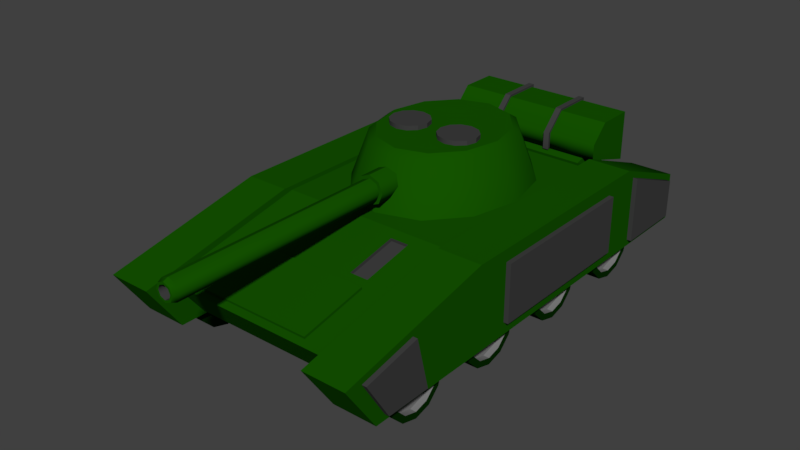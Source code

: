 # Source: Tank.blend  (saved by Blender 2.79.0; exported with 4.5.12 LTS)
import bpy
from mathutils import Matrix  # noqa: F401  (used for matrix-valued properties, if any)

bpy.ops.wm.read_factory_settings(use_empty=True)
scene = bpy.context.scene
scene.name = 'Scene'

# ---- collections
col_collection_1 = bpy.data.collections.new('Collection 1'); scene.collection.children.link(col_collection_1)

# ---- materials (node trees are filled in below, after node groups)
mat_tank_body_green = bpy.data.materials.new('Tank_Body_Green')
mat_tank_body_green.alpha_threshold = 0.0
mat_tank_body_green.roughness = 0.5
mat_tank_body_black = bpy.data.materials.new('Tank_Body_Black')
mat_tank_body_black.alpha_threshold = 0.0
mat_tank_body_black.roughness = 0.5
mat_tank_wheels_greenblack = bpy.data.materials.new('Tank_Wheels_GreenBlack')
mat_tank_wheels_greenblack.alpha_threshold = 0.0
mat_tank_wheels_greenblack.roughness = 0.5
mat_tank_wheels_grey = bpy.data.materials.new('Tank_Wheels_Grey')
mat_tank_wheels_grey.alpha_threshold = 0.0
mat_tank_wheels_grey.roughness = 0.5

# ---- material node trees
mat_tank_body_green.use_nodes = True; mat_tank_body_green.node_tree.nodes.clear()
_N = mat_tank_body_green.node_tree.nodes; _L = mat_tank_body_green.node_tree.links
n0 = _N.new('ShaderNodeOutputMaterial'); n0.name = 'Material Output'; n0.location = (300, 300)
n1 = _N.new('ShaderNodeBsdfDiffuse'); n1.name = 'Diffuse BSDF'; n1.location = (10, 300)
n1.inputs[0].default_value = (0.007256, 0.08689, 0.0, 1.0)
_L.new(n1.outputs[0], n0.inputs[0])
n0.is_active_output = True
mat_tank_body_black.use_nodes = True; mat_tank_body_black.node_tree.nodes.clear()
_N = mat_tank_body_black.node_tree.nodes; _L = mat_tank_body_black.node_tree.links
n0 = _N.new('ShaderNodeOutputMaterial'); n0.name = 'Material Output'; n0.location = (300, 300)
n1 = _N.new('ShaderNodeBsdfDiffuse'); n1.name = 'Diffuse BSDF'; n1.location = (10, 300)
n1.inputs[0].default_value = (0.04928, 0.04928, 0.04928, 1.0)
_L.new(n1.outputs[0], n0.inputs[0])
n0.is_active_output = True
mat_tank_wheels_greenblack.use_nodes = True; mat_tank_wheels_greenblack.node_tree.nodes.clear()
_N = mat_tank_wheels_greenblack.node_tree.nodes; _L = mat_tank_wheels_greenblack.node_tree.links
n0 = _N.new('ShaderNodeOutputMaterial'); n0.name = 'Material Output'; n0.location = (300, 300)
n1 = _N.new('ShaderNodeBsdfDiffuse'); n1.name = 'Diffuse BSDF'; n1.location = (10, 300)
n1.inputs[0].default_value = (0.001697, 0.02342, 2.162e-09, 1.0)
_L.new(n1.outputs[0], n0.inputs[0])
n0.is_active_output = True
mat_tank_wheels_grey.use_nodes = True; mat_tank_wheels_grey.node_tree.nodes.clear()
_N = mat_tank_wheels_grey.node_tree.nodes; _L = mat_tank_wheels_grey.node_tree.links
n0 = _N.new('ShaderNodeOutputMaterial'); n0.name = 'Material Output'; n0.location = (300, 300)
n1 = _N.new('ShaderNodeBsdfDiffuse'); n1.name = 'Diffuse BSDF'; n1.location = (10, 300)
n1.inputs[0].default_value = (0.2019, 0.2019, 0.2019, 1.0)
_L.new(n1.outputs[0], n0.inputs[0])
n0.is_active_output = True

# ---- world
world_world = bpy.data.worlds.new('World'); scene.world = world_world
world_world.color = (0.05088, 0.05088, 0.05088)
world_world.use_sun_shadow = False
world_world.sun_shadow_jitter_overblur = 0.0
world_world.cycles.sampling_method = 'MANUAL'

# ---- meshes
me_cylinder = bpy.data.meshes.new('Cylinder')
me_cylinder.from_pydata([(0.0, 1.385, 8.527), (0.0, 1.185, 12.26), (0.5, 1.251, 8.527), (0.4, 1.077, 12.26), (0.866, 0.8846, 8.527), (0.6928, 0.7846, 12.26), (1.0, 0.3846, 8.527), (0.8, 0.3846, 12.26), (0.866, -0.1154, 8.527), (0.6928, -0.01537, 12.26), (0.5, -0.4814, 8.527), (0.4, -0.3082, 12.26), (1.51e-07, -0.6154, 8.527), (1.208e-07, -0.4154, 12.26), (-0.5, -0.4814, 8.527), (-0.4, -0.3082, 12.26), (-0.866, -0.1154, 8.527), (-0.6928, -0.01537, 12.26), (-1.0, 0.3846, 8.527), (-0.8, 0.3846, 12.26), (-0.866, 0.8846, 8.527), (-0.6928, 0.7846, 12.26), (-0.5, 1.251, 8.527), (-0.4, 1.077, 12.26), (0.3607, 1.009, 12.63), (0.0, 1.106, 12.63), (0.6248, 0.7453, 12.63), (0.7214, 0.3846, 12.63), (0.6248, 0.02393, 12.63), (0.3607, -0.2401, 12.63), (1.089e-07, -0.3368, 12.63), (-0.3607, -0.2401, 12.63), (-0.6248, 0.02393, 12.63), (-0.7214, 0.3846, 12.63), (-0.6248, 0.7453, 12.63), (-0.3607, 1.009, 12.63), (-0.3339, 0.4291, 12.63), (-0.3339, 0.4291, 12.97), (-0.2137, 0.4019, 12.63), (-0.2137, 0.4019, 12.97), (-0.1257, 0.3275, 12.63), (-0.1257, 0.3275, 12.97), (-0.0935, 0.2259, 12.63), (-0.0935, 0.2259, 12.97), (-0.1257, 0.1242, 12.63), (-0.1257, 0.1242, 12.97), (-0.2137, 0.04982, 12.63), (-0.2137, 0.04982, 12.97), (-0.3339, 0.02259, 12.63), (-0.3339, 0.02259, 12.97), (-0.4542, 0.04982, 12.63), (-0.4542, 0.04982, 12.97), (-0.5422, 0.1242, 12.63), (-0.5422, 0.1242, 12.97), (-0.5744, 0.2259, 12.63), (-0.5744, 0.2259, 12.97), (-0.5422, 0.3275, 12.63), (-0.5422, 0.3275, 12.97), (-0.4542, 0.4019, 12.63), (-0.4542, 0.4019, 12.97), (0.3339, 0.4291, 12.63), (0.3339, 0.4291, 12.97), (0.4542, 0.4019, 12.63), (0.4542, 0.4019, 12.97), (0.5422, 0.3275, 12.63), (0.5422, 0.3275, 12.97), (0.5744, 0.2259, 12.63), (0.5744, 0.2259, 12.97), (0.5422, 0.1242, 12.63), (0.5422, 0.1242, 12.97), (0.4542, 0.04982, 12.63), (0.4542, 0.04982, 12.97), (0.3339, 0.02259, 12.63), (0.3339, 0.02259, 12.97), (0.2137, 0.04982, 12.63), (0.2137, 0.04982, 12.97), (0.1257, 0.1242, 12.63), (0.1257, 0.1242, 12.97), (0.0935, 0.2259, 12.63), (0.0935, 0.2259, 12.97), (0.1257, 0.3275, 12.63), (0.1257, 0.3275, 12.97), (0.2137, 0.4019, 12.63), (0.2137, 0.4019, 12.97), (-2.21e-24, -0.6819, 11.28), (5.932e-17, -2.94, 11.28), (0.09445, -0.6819, 11.03), (0.09445, -2.94, 11.03), (0.1336, -0.6819, 10.42), (0.1336, -2.94, 10.42), (0.09445, -0.6819, 9.803), (0.09445, -2.94, 9.803), (-1.168e-08, -0.6819, 9.549), (-1.168e-08, -2.94, 9.549), (-0.09445, -0.6819, 9.803), (-0.09445, -2.94, 9.803), (-0.1336, -0.6819, 10.42), (-0.1336, -2.94, 10.42), (-0.09445, -0.6819, 11.03), (-0.09445, -2.94, 11.03), (0.07658, -2.989, 10.91), (-1.883e-10, -2.989, 11.12), (0.1083, -2.989, 10.42), (0.07658, -2.989, 9.919), (-9.656e-09, -2.989, 9.713), (-0.07658, -2.989, 9.919), (-0.1083, -2.989, 10.42), (-0.07658, -2.989, 10.91), (0.05639, -2.989, 10.78), (-1.45e-09, -2.989, 10.93), (0.07975, -2.989, 10.42), (0.05639, -2.989, 10.05), (-8.423e-09, -2.989, 9.898), (-0.05639, -2.989, 10.05), (-0.07975, -2.989, 10.42), (-0.05639, -2.989, 10.78), (0.05639, -2.833, 10.78), (3.469e-07, -2.833, 10.93), (0.07975, -2.833, 10.42), (0.05639, -2.833, 10.05), (3.399e-07, -2.833, 9.898), (-0.05639, -2.833, 10.05), (-0.07975, -2.833, 10.42), (-0.05639, -2.833, 10.78), (2.298e-09, -0.6819, 11.55), (0.1235, -0.6819, 11.22), (0.1747, -0.6819, 10.42), (0.1235, -0.6819, 9.614), (-1.297e-08, -0.6819, 9.281), (-0.1235, -0.6819, 9.614), (-0.1747, -0.6819, 10.42), (-0.1235, -0.6819, 11.22), (2.298e-09, -0.3897, 11.55), (0.1235, -0.3897, 11.22), (0.1747, -0.3897, 10.42), (0.1235, -0.3897, 9.614), (-1.297e-08, -0.3897, 9.281), (-0.1235, -0.3897, 9.614), (-0.1747, -0.3897, 10.42), (-0.1235, -0.3897, 11.22), (-1.069, -1.917, 2.604), (-1.069, -2.259, 6.076), (-1.069, 1.936, 2.604), (-1.069, 2.259, 6.076), (1.069, -1.917, 2.604), (1.069, -2.259, 6.076), (1.069, 1.936, 2.604), (1.069, 2.259, 6.076), (-1.069, 1.43, 2.604), (-1.069, -0.7529, 2.604), (-1.069, -0.7529, 8.527), (-1.069, 1.43, 8.527), (1.069, -0.7529, 2.604), (1.069, 1.43, 2.604), (1.069, 1.43, 8.527), (1.069, -0.7529, 8.527), (-1.13, -0.8507, 2.349), (-1.13, -2.039, 2.349), (-1.069, -2.507, 6.168), (-1.069, 1.551, 8.864), (-1.069, 2.462, 6.168), (-1.13, 2.333, 2.349), (1.069, 2.462, 6.168), (1.13, 2.333, 2.349), (1.13, 1.551, 2.349), (1.069, -0.8507, 8.864), (1.069, -2.507, 6.168), (1.13, -2.039, 2.349), (-1.13, 1.551, 2.349), (-1.069, -0.8507, 8.864), (1.13, -0.8507, 2.349), (1.069, 1.551, 8.864), (-1.537, -0.8507, 2.349), (-1.537, -2.039, 2.349), (-1.598, -2.507, 6.168), (-1.598, 1.551, 8.864), (-1.598, 2.462, 6.168), (-1.537, 2.333, 2.349), (1.598, 2.462, 6.168), (1.537, 2.333, 2.349), (1.537, 1.551, 2.349), (1.598, -0.8507, 8.864), (1.598, -2.507, 6.168), (1.537, -2.039, 2.349), (-1.537, 1.551, 2.349), (-1.598, -0.8507, 8.864), (1.537, -0.8507, 2.349), (1.598, 1.551, 8.864), (-1.069, -0.8507, 2.349), (-1.069, -2.168, 2.349), (1.069, 1.551, 2.349), (1.069, 2.462, 2.349), (-1.069, 2.462, 2.349), (-1.069, 1.551, 2.349), (1.069, -2.168, 2.349), (1.069, -0.8507, 2.349), (1.598, -2.168, 2.349), (-1.598, -0.8507, 2.349), (-1.598, -2.168, 2.349), (1.598, 1.551, 2.349), (1.598, 2.462, 2.349), (-1.598, 2.462, 2.349), (-1.598, 1.551, 2.349), (1.598, -0.8507, 2.349), (-1.537, -0.8507, 4.568), (-1.13, -0.8507, 4.568), (-1.13, 1.551, 4.568), (-1.537, 1.551, 4.568), (1.13, -0.8507, 4.568), (1.537, -0.8507, 4.568), (1.537, 1.551, 4.568), (1.13, 1.551, 4.568), (-1.13, -2.039, 4.568), (1.13, 2.333, 4.568), (-1.13, 2.333, 4.568), (1.13, -2.039, 4.568), (1.537, -2.039, 4.568), (-1.537, -2.039, 4.568), (1.537, 2.333, 4.568), (-1.537, 2.333, 4.568), (-0.8549, 1.646, 7.89), (-0.8549, 2.043, 6.714), (0.8549, 2.043, 6.714), (0.8549, 1.646, 7.89), (-0.8549, 1.753, 8.105), (-0.8549, 2.151, 6.929), (0.8549, 2.151, 6.929), (0.8549, 1.753, 8.105), (-1.007, 1.718, 8.21), (-1.007, 2.299, 6.824), (1.007, 2.299, 6.824), (1.007, 1.718, 8.21), (-1.007, 2.299, 10.87), (1.007, 2.299, 10.87), (-1.598, 1.191, 3.326), (-1.598, -0.4905, 3.326), (-1.598, -0.4905, 7.887), (-1.598, 1.191, 7.887), (1.598, -0.4905, 3.326), (1.598, 1.191, 3.326), (1.598, 1.191, 7.887), (1.598, -0.4905, 7.887), (-1.654, 1.191, 3.326), (-1.654, -0.4905, 3.326), (-1.654, -0.4905, 7.887), (-1.654, 1.191, 7.887), (1.654, -0.4905, 3.326), (1.654, 1.191, 3.326), (1.654, 1.191, 7.887), (1.654, -0.4905, 7.887), (-1.007, 1.718, 9.439), (-1.007, 1.904, 10.87), (1.007, 1.904, 10.87), (1.007, 1.718, 9.439), (0.3562, 1.936, 2.604), (-0.3562, 1.936, 2.604), (-0.3562, 2.259, 6.076), (0.3562, 2.259, 6.076), (-0.3562, -1.917, 2.604), (0.3562, -1.917, 2.604), (0.3562, -2.259, 6.076), (-0.3562, -2.259, 6.076), (-0.3562, 1.43, 8.527), (0.3562, 1.43, 8.527), (-0.3562, -0.7529, 8.527), (0.3562, -0.7529, 8.527), (0.3562, 1.43, 2.604), (-0.3562, 1.43, 2.604), (0.3562, -0.7529, 2.604), (-0.3562, -0.7529, 2.604), (-0.285, 2.043, 6.714), (0.285, 2.043, 6.714), (-0.285, 1.646, 7.89), (0.285, 1.646, 7.89), (-0.285, 2.151, 6.929), (0.285, 2.151, 6.929), (-0.285, 1.753, 8.105), (0.285, 1.753, 8.105), (-0.3358, 2.299, 6.824), (0.3358, 2.299, 6.824), (-0.3358, 1.718, 8.21), (0.3358, 1.718, 8.21), (-0.3358, 2.299, 10.87), (0.3358, 2.299, 10.87), (-0.3358, 1.718, 9.439), (0.3358, 1.718, 9.439), (0.3358, 1.904, 10.87), (-0.3358, 1.904, 10.87), (-0.4274, 1.936, 2.604), (-0.4274, -2.259, 6.076), (-0.4274, 1.43, 2.604), (-0.4274, -0.7529, 2.604), (-0.403, 1.904, 10.87), (-0.4274, 2.259, 6.076), (-0.4274, -1.917, 2.604), (-0.4274, 1.43, 8.527), (-0.4274, -0.7529, 8.527), (-0.342, 2.043, 6.714), (-0.342, 1.646, 7.89), (-0.342, 2.151, 6.929), (-0.342, 1.753, 8.105), (-0.403, 2.299, 6.824), (-0.403, 1.718, 8.21), (-0.403, 2.299, 10.87), (-0.403, 1.718, 9.439), (0.4274, 2.259, 6.076), (0.4274, -1.917, 2.604), (0.4274, 1.43, 8.527), (0.4274, -0.7529, 8.527), (0.342, 2.043, 6.714), (0.342, 1.646, 7.89), (0.342, 2.151, 6.929), (0.342, 1.753, 8.105), (0.403, 2.299, 6.824), (0.403, 1.718, 8.21), (0.403, 2.299, 10.87), (0.403, 1.718, 9.439), (0.4274, 1.936, 2.604), (0.4274, -2.259, 6.076), (0.4274, 1.43, 2.604), (0.4274, -0.7529, 2.604), (0.403, 1.904, 10.87), (-0.3397, 2.164, 6.698), (-0.2766, 2.164, 6.698), (-0.4071, 2.328, 6.582), (-0.3328, 2.328, 6.582), (-0.4071, 1.685, 8.114), (-0.3328, 1.685, 8.114), (-0.4071, 2.328, 11.05), (-0.3328, 2.328, 11.05), (-0.4071, 1.685, 9.473), (-0.3328, 1.685, 9.473), (0.4071, 1.891, 11.05), (0.3328, 1.891, 11.05), (-0.3328, 1.891, 11.05), (0.3328, 1.685, 9.473), (0.3328, 2.328, 11.05), (0.3328, 1.685, 8.114), (0.2766, 2.164, 6.698), (0.3328, 2.328, 6.582), (-0.4071, 1.891, 11.05), (0.3397, 2.164, 6.698), (0.4071, 2.328, 6.582), (0.4071, 1.685, 8.114), (0.4071, 2.328, 11.05), (0.4071, 1.685, 9.473), (-1.069, -1.335, 2.604), (1.069, -1.506, 7.302), (-1.069, -1.506, 7.302), (1.069, -1.335, 2.604), (-1.069, -1.509, 2.349), (1.069, -1.679, 7.516), (-1.069, -1.679, 7.516), (1.069, -1.509, 2.349), (-1.598, -1.509, 2.349), (1.598, -1.679, 7.516), (-1.598, -1.679, 7.516), (1.598, -1.509, 2.349), (-1.13, -1.445, 2.349), (1.13, -1.445, 2.349), (-1.537, -1.445, 2.349), (1.537, -1.445, 2.349), (-1.13, -1.445, 4.568), (1.13, -1.445, 4.568), (-1.537, -1.445, 4.568), (1.537, -1.445, 4.568), (0.3562, -1.506, 7.302), (-0.3562, -1.506, 7.302), (-0.3562, -1.335, 2.604), (0.3562, -1.335, 2.604), (-0.4274, -1.335, 2.604), (-0.4274, -1.506, 7.302), (0.4274, -1.506, 7.302), (0.4274, -1.335, 2.604), (-1.069, -1.859, 2.604), (1.069, -2.183, 6.199), (-1.069, -2.102, 2.349), (1.069, -2.424, 6.303), (-1.598, -2.102, 2.349), (1.598, -2.424, 6.303), (-1.13, -1.98, 2.349), (-1.537, -1.98, 2.349), (-1.13, -1.98, 4.568), (-1.537, -1.98, 4.568), (0.3562, -2.183, 6.199), (-0.3562, -2.183, 6.199), (-0.3562, -1.859, 2.604), (0.3562, -1.859, 2.604), (-0.4274, -1.859, 2.604), (-0.4274, -2.183, 6.199), (0.4274, -2.183, 6.199), (0.4274, -1.859, 2.604), (-1.069, -2.183, 6.199), (1.069, -1.859, 2.604), (-1.069, -2.424, 6.303), (1.069, -2.102, 2.349), (-1.598, -2.424, 6.303), (1.598, -2.102, 2.349), (1.13, -1.98, 2.349), (1.537, -1.98, 2.349), (1.13, -1.98, 4.568), (1.537, -1.98, 4.568), (-0.748, 1.936, 2.604), (-0.748, -2.259, 6.076), (-0.748, 1.43, 2.604), (-0.748, -0.7529, 2.604), (-0.7052, 1.904, 10.87), (-0.748, 2.259, 6.076), (-0.748, -1.917, 2.604), (-0.748, 1.43, 8.527), (-0.748, -0.7529, 8.527), (-0.5984, 2.043, 6.714), (-0.5984, 1.646, 7.89), (-0.5984, 2.151, 6.929), (-0.5984, 1.753, 8.105), (-0.7052, 2.299, 6.824), (-0.7052, 1.718, 8.21), (-0.7052, 2.299, 10.87), (-0.7052, 1.718, 9.439), (-0.748, -1.335, 2.604), (-0.748, -1.506, 7.302), (-0.748, -1.859, 2.604), (-0.748, -2.183, 6.199), (0.748, 2.259, 6.076), (0.748, -1.917, 2.604), (0.748, 1.43, 8.527), (0.748, -0.7529, 8.527), (0.5984, 2.043, 6.714), (0.5984, 1.646, 7.89), (0.5984, 2.151, 6.929), (0.5984, 1.753, 8.105), (0.7052, 2.299, 6.824), (0.7052, 1.718, 8.21), (0.7052, 2.299, 10.87), (0.7052, 1.718, 9.439), (0.748, 1.936, 2.604), (0.748, -2.259, 6.076), (0.748, 1.43, 2.604), (0.748, -0.7529, 2.604), (0.7052, 1.904, 10.87), (0.748, -1.506, 7.302), (0.748, -1.335, 2.604), (0.748, -2.183, 6.199), (0.748, -1.859, 2.604), (-0.4274, -1.511, 7.486), (-0.3562, -1.511, 7.486), (0.3562, -1.511, 7.486), (0.4274, -1.511, 7.486), (-0.748, -1.511, 7.486), (0.3562, -2.188, 6.383), (-0.3562, -2.188, 6.383), (-0.4274, -2.188, 6.383), (0.4274, -2.188, 6.383), (-0.748, -2.188, 6.383), (0.748, -1.511, 7.486), (0.748, -2.188, 6.383), (-0.6999, -0.8658, 8.343), (-0.4755, -0.8658, 8.343), (-0.4755, -1.393, 7.486), (0.4755, -0.8658, 8.343), (0.4755, -1.393, 7.486), (-0.6999, -1.393, 7.486), (0.6999, -0.8658, 8.343), (0.6999, -1.393, 7.486), (-0.6999, -0.859, 8.096), (-0.4755, -0.859, 8.096), (-0.4755, -1.386, 7.238), (0.4755, -0.859, 8.096), (0.4755, -1.386, 7.238), (-0.6999, -1.386, 7.238), (0.6999, -0.859, 8.096), (0.6999, -1.386, 7.238), (1.173, -1.242, 2.604), (1.499, -1.242, 2.604), (1.173, -1.288, 1.302), (1.499, -1.288, 1.302), (1.173, -1.412, 0.3489), (1.499, -1.412, 0.3489), (1.173, -1.581, 0.0), (1.499, -1.581, 0.0), (1.173, -1.75, 0.3489), (1.499, -1.75, 0.3489), (1.173, -1.874, 1.302), (1.499, -1.874, 1.302), (1.173, -1.92, 2.604), (1.499, -1.92, 2.604), (1.173, -1.874, 3.906), (1.499, -1.874, 3.906), (1.173, -1.75, 4.859), (1.499, -1.75, 4.859), (1.173, -1.581, 5.208), (1.499, -1.581, 5.208), (1.173, -1.412, 4.859), (1.499, -1.412, 4.859), (1.173, -1.288, 3.906), (1.499, -1.288, 3.906), (1.499, -1.346, 1.562), (1.499, -1.31, 2.604), (1.499, -1.445, 0.7999), (1.499, -1.581, 0.5208), (1.499, -1.717, 0.7999), (1.499, -1.816, 1.562), (1.499, -1.852, 2.604), (1.499, -1.816, 3.646), (1.499, -1.717, 4.408), (1.499, -1.581, 4.688), (1.499, -1.445, 4.408), (1.499, -1.346, 3.646), (1.428, -1.346, 1.562), (1.428, -1.31, 2.604), (1.428, -1.445, 0.7999), (1.428, -1.581, 0.5208), (1.428, -1.717, 0.7999), (1.428, -1.816, 1.562), (1.428, -1.852, 2.604), (1.428, -1.816, 3.646), (1.428, -1.717, 4.408), (1.428, -1.581, 4.688), (1.428, -1.445, 4.408), (1.428, -1.346, 3.646), (1.173, -0.2259, 2.604), (1.499, -0.2259, 2.604), (1.173, -0.2712, 1.302), (1.499, -0.2712, 1.302), (1.173, -0.3953, 0.3489), (1.499, -0.3953, 0.3489), (1.173, -0.5646, 0.0), (1.499, -0.5646, 0.0), (1.173, -0.734, 0.3489), (1.499, -0.734, 0.3489), (1.173, -0.858, 1.302), (1.499, -0.858, 1.302), (1.173, -0.9034, 2.604), (1.499, -0.9034, 2.604), (1.173, -0.858, 3.906), (1.499, -0.858, 3.906), (1.173, -0.734, 4.859), (1.499, -0.734, 4.859), (1.173, -0.5646, 5.208), (1.499, -0.5646, 5.208), (1.173, -0.3953, 4.859), (1.499, -0.3953, 4.859), (1.173, -0.2712, 3.906), (1.499, -0.2712, 3.906), (1.499, -0.3299, 1.562), (1.499, -0.2936, 2.604), (1.499, -0.4291, 0.7999), (1.499, -0.5646, 0.5208), (1.499, -0.7002, 0.7999), (1.499, -0.7994, 1.562), (1.499, -0.8357, 2.604), (1.499, -0.7994, 3.646), (1.499, -0.7002, 4.408), (1.499, -0.5646, 4.688), (1.499, -0.4291, 4.408), (1.499, -0.3299, 3.646), (1.428, -0.3299, 1.562), (1.428, -0.2936, 2.604), (1.428, -0.4291, 0.7999), (1.428, -0.5646, 0.5208), (1.428, -0.7002, 0.7999), (1.428, -0.7994, 1.562), (1.428, -0.8357, 2.604), (1.428, -0.7994, 3.646), (1.428, -0.7002, 4.408), (1.428, -0.5646, 4.688), (1.428, -0.4291, 4.408), (1.428, -0.3299, 3.646), (1.173, 0.7905, 2.604), (1.499, 0.7905, 2.604), (1.173, 0.7451, 1.302), (1.499, 0.7451, 1.302), (1.173, 0.6211, 0.3489), (1.499, 0.6211, 0.3489), (1.173, 0.4517, 0.0), (1.499, 0.4517, 0.0), (1.173, 0.2823, 0.3489), (1.499, 0.2823, 0.3489), (1.173, 0.1583, 1.302), (1.499, 0.1583, 1.302), (1.173, 0.1129, 2.604), (1.499, 0.1129, 2.604), (1.173, 0.1583, 3.906), (1.499, 0.1583, 3.906), (1.173, 0.2823, 4.859), (1.499, 0.2823, 4.859), (1.173, 0.4517, 5.208), (1.499, 0.4517, 5.208), (1.173, 0.6211, 4.859), (1.499, 0.6211, 4.859), (1.173, 0.7451, 3.906), (1.499, 0.7451, 3.906), (1.499, 0.6864, 1.562), (1.499, 0.7227, 2.604), (1.499, 0.5872, 0.7999), (1.499, 0.4517, 0.5208), (1.499, 0.3162, 0.7999), (1.499, 0.217, 1.562), (1.499, 0.1807, 2.604), (1.499, 0.217, 3.646), (1.499, 0.3162, 4.408), (1.499, 0.4517, 4.688), (1.499, 0.5872, 4.408), (1.499, 0.6864, 3.646), (1.428, 0.6864, 1.562), (1.428, 0.7227, 2.604), (1.428, 0.5872, 0.7999), (1.428, 0.4517, 0.5208), (1.428, 0.3162, 0.7999), (1.428, 0.217, 1.562), (1.428, 0.1807, 2.604), (1.428, 0.217, 3.646), (1.428, 0.3162, 4.408), (1.428, 0.4517, 4.688), (1.428, 0.5872, 4.408), (1.428, 0.6864, 3.646), (1.173, 1.807, 2.604), (1.499, 1.807, 2.604), (1.173, 1.761, 1.302), (1.499, 1.761, 1.302), (1.173, 1.637, 0.3489), (1.499, 1.637, 0.3489), (1.173, 1.468, 0.0), (1.499, 1.468, 0.0), (1.173, 1.299, 0.3489), (1.499, 1.299, 0.3489), (1.173, 1.175, 1.302), (1.499, 1.175, 1.302), (1.173, 1.129, 2.604), (1.499, 1.129, 2.604), (1.173, 1.175, 3.906), (1.499, 1.175, 3.906), (1.173, 1.299, 4.859), (1.499, 1.299, 4.859), (1.173, 1.468, 5.208), (1.499, 1.468, 5.208), (1.173, 1.637, 4.859), (1.499, 1.637, 4.859), (1.173, 1.761, 3.906), (1.499, 1.761, 3.906), (1.499, 1.703, 1.562), (1.499, 1.739, 2.604), (1.499, 1.604, 0.7999), (1.499, 1.468, 0.5208), (1.499, 1.333, 0.7999), (1.499, 1.233, 1.562), (1.499, 1.197, 2.604), (1.499, 1.233, 3.646), (1.499, 1.333, 4.408), (1.499, 1.468, 4.688), (1.499, 1.604, 4.408), (1.499, 1.703, 3.646), (1.428, 1.703, 1.562), (1.428, 1.739, 2.604), (1.428, 1.604, 0.7999), (1.428, 1.468, 0.5208), (1.428, 1.333, 0.7999), (1.428, 1.233, 1.562), (1.428, 1.197, 2.604), (1.428, 1.233, 3.646), (1.428, 1.333, 4.408), (1.428, 1.468, 4.688), (1.428, 1.604, 4.408), (1.428, 1.703, 3.646), (-1.173, -1.242, 2.604), (-1.499, -1.242, 2.604), (-1.173, -1.288, 1.302), (-1.499, -1.288, 1.302), (-1.173, -1.412, 0.3489), (-1.499, -1.412, 0.3489), (-1.173, -1.581, -9.537e-07), (-1.499, -1.581, -9.537e-07), (-1.173, -1.75, 0.3489), (-1.499, -1.75, 0.3489), (-1.173, -1.874, 1.302), (-1.499, -1.874, 1.302), (-1.173, -1.92, 2.604), (-1.499, -1.92, 2.604), (-1.173, -1.874, 3.906), (-1.499, -1.874, 3.906), (-1.173, -1.75, 4.859), (-1.499, -1.75, 4.859), (-1.173, -1.581, 5.208), (-1.499, -1.581, 5.208), (-1.173, -1.412, 4.859), (-1.499, -1.412, 4.859), (-1.173, -1.288, 3.906), (-1.499, -1.288, 3.906), (-1.499, -1.346, 1.562), (-1.499, -1.31, 2.604), (-1.499, -1.445, 0.7999), (-1.499, -1.581, 0.5208), (-1.499, -1.717, 0.7999), (-1.499, -1.816, 1.562), (-1.499, -1.852, 2.604), (-1.499, -1.816, 3.646), (-1.499, -1.717, 4.408), (-1.499, -1.581, 4.687), (-1.499, -1.445, 4.408), (-1.499, -1.346, 3.646), (-1.428, -1.346, 1.562), (-1.428, -1.31, 2.604), (-1.428, -1.445, 0.7999), (-1.428, -1.581, 0.5208), (-1.428, -1.717, 0.7999), (-1.428, -1.816, 1.562), (-1.428, -1.852, 2.604), (-1.428, -1.816, 3.646), (-1.428, -1.717, 4.408), (-1.428, -1.581, 4.687), (-1.428, -1.445, 4.408), (-1.428, -1.346, 3.646), (-1.173, -0.2259, 2.604), (-1.499, -0.2259, 2.604), (-1.173, -0.2712, 1.302), (-1.499, -0.2712, 1.302), (-1.173, -0.3953, 0.3489), (-1.499, -0.3953, 0.3489), (-1.173, -0.5646, -9.537e-07), (-1.499, -0.5646, -9.537e-07), (-1.173, -0.734, 0.3489), (-1.499, -0.734, 0.3489), (-1.173, -0.858, 1.302), (-1.499, -0.858, 1.302), (-1.173, -0.9034, 2.604), (-1.499, -0.9034, 2.604), (-1.173, -0.858, 3.906), (-1.499, -0.858, 3.906), (-1.173, -0.734, 4.859), (-1.499, -0.734, 4.859), (-1.173, -0.5646, 5.208), (-1.499, -0.5646, 5.208), (-1.173, -0.3953, 4.859), (-1.499, -0.3953, 4.859), (-1.173, -0.2712, 3.906), (-1.499, -0.2712, 3.906), (-1.499, -0.3299, 1.562), (-1.499, -0.2936, 2.604), (-1.499, -0.4291, 0.7999), (-1.499, -0.5646, 0.5208), (-1.499, -0.7002, 0.7999), (-1.499, -0.7994, 1.562), (-1.499, -0.8357, 2.604), (-1.499, -0.7994, 3.646), (-1.499, -0.7002, 4.408), (-1.499, -0.5646, 4.687), (-1.499, -0.4291, 4.408), (-1.499, -0.3299, 3.646), (-1.428, -0.3299, 1.562), (-1.428, -0.2936, 2.604), (-1.428, -0.4291, 0.7999), (-1.428, -0.5646, 0.5208), (-1.428, -0.7002, 0.7999), (-1.428, -0.7994, 1.562), (-1.428, -0.8357, 2.604), (-1.428, -0.7994, 3.646), (-1.428, -0.7002, 4.408), (-1.428, -0.5646, 4.687), (-1.428, -0.4291, 4.408), (-1.428, -0.3299, 3.646), (-1.173, 0.7905, 2.604), (-1.499, 0.7905, 2.604), (-1.173, 0.7451, 1.302), (-1.499, 0.7451, 1.302), (-1.173, 0.6211, 0.3489), (-1.499, 0.6211, 0.3489), (-1.173, 0.4517, -9.537e-07), (-1.499, 0.4517, -9.537e-07), (-1.173, 0.2823, 0.3489), (-1.499, 0.2823, 0.3489), (-1.173, 0.1583, 1.302), (-1.499, 0.1583, 1.302), (-1.173, 0.1129, 2.604), (-1.499, 0.1129, 2.604), (-1.173, 0.1583, 3.906), (-1.499, 0.1583, 3.906), (-1.173, 0.2823, 4.859), (-1.499, 0.2823, 4.859), (-1.173, 0.4517, 5.208), (-1.499, 0.4517, 5.208), (-1.173, 0.6211, 4.859), (-1.499, 0.6211, 4.859), (-1.173, 0.7451, 3.906), (-1.499, 0.7451, 3.906), (-1.499, 0.6864, 1.562), (-1.499, 0.7227, 2.604), (-1.499, 0.5872, 0.7999), (-1.499, 0.4517, 0.5208), (-1.499, 0.3162, 0.7999), (-1.499, 0.217, 1.562), (-1.499, 0.1807, 2.604), (-1.499, 0.217, 3.646), (-1.499, 0.3162, 4.408), (-1.499, 0.4517, 4.687), (-1.499, 0.5872, 4.408), (-1.499, 0.6864, 3.646), (-1.428, 0.6864, 1.562), (-1.428, 0.7227, 2.604), (-1.428, 0.5872, 0.7999), (-1.428, 0.4517, 0.5208), (-1.428, 0.3162, 0.7999), (-1.428, 0.217, 1.562), (-1.428, 0.1807, 2.604), (-1.428, 0.217, 3.646), (-1.428, 0.3162, 4.408), (-1.428, 0.4517, 4.687), (-1.428, 0.5872, 4.408), (-1.428, 0.6864, 3.646), (-1.173, 1.807, 2.604), (-1.499, 1.807, 2.604), (-1.173, 1.761, 1.302), (-1.499, 1.761, 1.302), (-1.173, 1.637, 0.3489), (-1.499, 1.637, 0.3489), (-1.173, 1.468, -9.537e-07), (-1.499, 1.468, -9.537e-07), (-1.173, 1.299, 0.3489), (-1.499, 1.299, 0.3489), (-1.173, 1.175, 1.302), (-1.499, 1.175, 1.302), (-1.173, 1.129, 2.604), (-1.499, 1.129, 2.604), (-1.173, 1.175, 3.906), (-1.499, 1.175, 3.906), (-1.173, 1.299, 4.859), (-1.499, 1.299, 4.859), (-1.173, 1.468, 5.208), (-1.499, 1.468, 5.208), (-1.173, 1.637, 4.859), (-1.499, 1.637, 4.859), (-1.173, 1.761, 3.906), (-1.499, 1.761, 3.906), (-1.499, 1.703, 1.562), (-1.499, 1.739, 2.604), (-1.499, 1.604, 0.7999), (-1.499, 1.468, 0.5208), (-1.499, 1.333, 0.7999), (-1.499, 1.233, 1.562), (-1.499, 1.197, 2.604), (-1.499, 1.233, 3.646), (-1.499, 1.333, 4.408), (-1.499, 1.468, 4.687), (-1.499, 1.604, 4.408), (-1.499, 1.703, 3.646), (-1.428, 1.703, 1.562), (-1.428, 1.739, 2.604), (-1.428, 1.604, 0.7999), (-1.428, 1.468, 0.5208), (-1.428, 1.333, 0.7999), (-1.428, 1.233, 1.562), (-1.428, 1.197, 2.604), (-1.428, 1.233, 3.646), (-1.428, 1.333, 4.408), (-1.428, 1.468, 4.687), (-1.428, 1.604, 4.408), (-1.428, 1.703, 3.646), (-1.598, 1.642, 8.078), (-1.598, 2.371, 5.921), (-1.598, 2.371, 2.866), (1.598, 2.371, 5.921), (1.598, 2.371, 2.866), (1.598, 1.642, 2.866), (-1.598, 1.642, 2.866), (1.598, 1.642, 8.078), (-1.598, -2.325, 5.968), (-1.598, -1.729, 6.939), (1.598, -2.068, 2.805), (1.598, -1.593, 2.805), (-1.598, -1.593, 2.805), (1.598, -1.729, 6.939), (-1.598, -2.068, 2.805), (1.598, -2.325, 5.968), (-1.653, 1.642, 8.078), (-1.653, 2.371, 5.921), (-1.653, 2.371, 2.866), (1.653, 2.371, 5.921), (1.653, 2.371, 2.866), (1.653, 1.642, 2.866), (-1.653, 1.642, 2.866), (1.653, 1.642, 8.078), (-1.653, -2.325, 5.968), (-1.653, -1.729, 6.939), (1.653, -2.068, 2.805), (1.653, -1.593, 2.805), (-1.653, -1.593, 2.805), (1.653, -1.729, 6.939), (-1.653, -2.068, 2.805), (1.653, -2.325, 5.968)], [], [(0, 1, 3, 2), (2, 3, 5, 4), (4, 5, 7, 6), (6, 7, 9, 8), (8, 9, 11, 10), (10, 11, 13, 12), (12, 13, 15, 14), (14, 15, 17, 16), (16, 17, 19, 18), (18, 19, 21, 20), (1, 23, 35, 25), (20, 21, 23, 22), (22, 23, 1, 0), (0, 2, 4, 6, 8, 10, 12, 14, 16, 18, 20, 22), (24, 25, 35, 34, 33, 32, 31, 30, 29, 28, 27, 26), (3, 1, 25, 24), (7, 5, 26, 27), (23, 21, 34, 35), (5, 3, 24, 26), (21, 19, 33, 34), (19, 17, 32, 33), (17, 15, 31, 32), (15, 13, 30, 31), (13, 11, 29, 30), (11, 9, 28, 29), (9, 7, 27, 28), (36, 37, 39, 38), (38, 39, 41, 40), (40, 41, 43, 42), (42, 43, 45, 44), (44, 45, 47, 46), (46, 47, 49, 48), (48, 49, 51, 50), (50, 51, 53, 52), (52, 53, 55, 54), (54, 55, 57, 56), (39, 37, 59, 57, 55, 53, 51, 49, 47, 45, 43, 41), (56, 57, 59, 58), (58, 59, 37, 36), (36, 38, 40, 42, 44, 46, 48, 50, 52, 54, 56, 58), (60, 61, 63, 62), (62, 63, 65, 64), (64, 65, 67, 66), (66, 67, 69, 68), (68, 69, 71, 70), (70, 71, 73, 72), (72, 73, 75, 74), (74, 75, 77, 76), (76, 77, 79, 78), (78, 79, 81, 80), (63, 61, 83, 81, 79, 77, 75, 73, 71, 69, 67, 65), (80, 81, 83, 82), (82, 83, 61, 60), (60, 62, 64, 66, 68, 70, 72, 74, 76, 78, 80, 82), (84, 85, 87, 86), (86, 87, 89, 88), (88, 89, 91, 90), (90, 91, 93, 92), (92, 93, 95, 94), (94, 95, 97, 96), (97, 95, 105, 106), (96, 97, 99, 98), (98, 99, 85, 84), (86, 88, 126, 125), (105, 104, 112, 113), (93, 91, 103, 104), (99, 97, 106, 107), (89, 87, 100, 102), (95, 93, 104, 105), (85, 99, 107, 101), (87, 85, 101, 100), (91, 89, 102, 103), (115, 114, 122, 123), (103, 102, 110, 111), (100, 101, 109, 108), (101, 107, 115, 109), (106, 105, 113, 114), (104, 103, 111, 112), (102, 100, 108, 110), (107, 106, 114, 115), (116, 117, 123, 122, 121, 120, 119, 118), (113, 112, 120, 121), (111, 110, 118, 119), (108, 109, 117, 116), (109, 115, 123, 117), (114, 113, 121, 122), (112, 111, 119, 120), (110, 108, 116, 118), (124, 125, 133, 132), (92, 94, 129, 128), (98, 84, 124, 131), (84, 86, 125, 124), (88, 90, 127, 126), (94, 96, 130, 129), (90, 92, 128, 127), (96, 98, 131, 130), (132, 133, 134, 135, 136, 137, 138, 139), (131, 124, 132, 139), (129, 130, 138, 137), (127, 128, 136, 135), (125, 126, 134, 133), (130, 131, 139, 138), (128, 129, 137, 136), (126, 127, 135, 134), (150, 151, 159, 169), (435, 423, 147, 146), (374, 140, 189, 376), (408, 403, 141, 140), (443, 393, 144, 424), (422, 392, 141, 403), (143, 151, 220, 221), (409, 151, 150, 410), (435, 146, 153, 437), (437, 153, 152, 438), (153, 146, 191, 190), (348, 150, 169, 352), (146, 147, 162, 191), (148, 149, 188, 193), (189, 158, 174, 198), (180, 186, 209, 210), (171, 165, 181, 187), (359, 170, 208, 363), (166, 194, 196, 182), (162, 171, 187, 178), (375, 145, 166, 377), (140, 141, 158, 189), (349, 152, 195, 353), (145, 144, 194, 166), (151, 143, 160, 159), (152, 153, 190, 195), (143, 142, 192, 160), (147, 154, 171, 162), (154, 155, 165, 171), (142, 148, 193, 192), (187, 199, 861, 863), (397, 379, 182, 196), (355, 379, 871, 869), (181, 203, 238, 241), (354, 356, 185, 197), (175, 202, 234, 237), (399, 183, 216, 401), (159, 160, 176, 175), (352, 169, 185, 356), (160, 192, 201, 176), (169, 159, 175, 185), (191, 162, 178, 200), (168, 156, 205, 206), (172, 184, 207, 204), (161, 168, 206, 214), (377, 166, 182, 379), (358, 156, 188, 350), (163, 164, 190, 191), (168, 161, 192, 193), (156, 168, 193, 188), (398, 167, 194, 395), (164, 170, 195, 190), (167, 183, 196, 194), (381, 173, 198, 378), (180, 179, 200, 199), (177, 184, 202, 201), (184, 172, 197, 202), (361, 186, 203, 357), (186, 180, 199, 203), (173, 157, 189, 198), (161, 177, 201, 192), (179, 163, 191, 200), (214, 206, 207, 219), (382, 212, 217, 383), (206, 205, 204, 207), (363, 208, 209, 365), (211, 213, 218, 210), (208, 211, 210, 209), (170, 164, 211, 208), (157, 173, 217, 212), (183, 167, 215, 216), (177, 161, 214, 219), (360, 172, 204, 364), (380, 157, 212, 382), (163, 179, 218, 213), (179, 180, 210, 218), (164, 163, 213, 211), (184, 177, 219, 207), (223, 222, 226, 227), (425, 154, 223, 428), (154, 147, 222, 223), (407, 143, 221, 411), (430, 227, 231, 432), (221, 220, 224, 225), (428, 223, 227, 430), (411, 221, 225, 413), (415, 229, 232, 417), (413, 225, 229, 415), (227, 226, 230, 231), (225, 224, 228, 229), (432, 231, 253, 434), (417, 232, 251, 406), (231, 230, 233, 252, 253), (240, 241, 249, 248), (241, 238, 246, 249), (187, 181, 241, 240), (203, 199, 239, 238), (185, 175, 237, 236), (202, 197, 235, 234), (197, 185, 236, 235), (199, 187, 240, 239), (247, 248, 249, 246), (243, 244, 245, 242), (236, 237, 245, 244), (235, 236, 244, 243), (239, 240, 248, 247), (238, 239, 247, 246), (234, 235, 243, 242), (237, 234, 242, 245), (434, 253, 252, 439), (229, 228, 250, 251, 232), (282, 278, 325, 329), (284, 285, 286, 287), (315, 313, 342, 344), (283, 282, 287, 286), (286, 285, 335, 333), (280, 281, 285, 284), (274, 299, 322, 323), (275, 274, 278, 279), (303, 292, 340, 328), (279, 278, 282, 283), (309, 271, 275, 311), (271, 270, 274, 275), (298, 272, 276, 300), (272, 273, 277, 276), (300, 276, 280, 302), (276, 277, 281, 280), (305, 257, 271, 309), (257, 256, 270, 271), (295, 262, 272, 298), (262, 263, 273, 272), (290, 267, 269, 291), (267, 266, 268, 269), (288, 255, 267, 290), (255, 254, 266, 267), (307, 263, 265, 308), (263, 262, 264, 265), (390, 384, 260, 318), (384, 385, 261, 260), (388, 386, 258, 294), (386, 387, 259, 258), (306, 318, 260, 259), (259, 260, 261, 258), (288, 293, 256, 255), (255, 256, 257, 254), (402, 407, 293, 288), (421, 388, 294, 408), (402, 288, 290, 404), (404, 290, 291, 405), (409, 295, 298, 412), (414, 300, 302, 416), (412, 298, 300, 414), (416, 302, 304, 418), (418, 304, 292, 406), (279, 283, 336, 339), (284, 287, 334, 331), (311, 275, 338, 341), (270, 297, 299, 274), (256, 293, 297, 270), (262, 295, 296, 264), (385, 389, 289, 261), (258, 261, 289, 294), (424, 436, 318, 306), (442, 390, 318, 436), (425, 307, 308, 426), (423, 305, 309, 427), (427, 309, 311, 429), (431, 313, 315, 433), (429, 311, 313, 431), (433, 315, 321, 439), (292, 304, 330, 340), (278, 274, 323, 325), (273, 310, 312, 277), (277, 312, 314, 281), (263, 307, 310, 273), (266, 319, 320, 268), (254, 317, 319, 266), (387, 391, 306, 259), (254, 257, 305, 317), (330, 331, 334, 340), (344, 336, 333, 332), (326, 327, 331, 330), (341, 338, 339, 342), (342, 339, 336, 344), (329, 328, 340, 334), (323, 322, 324, 325), (325, 324, 328, 329), (335, 345, 332, 333), (337, 343, 345, 335), (299, 301, 324, 322), (283, 286, 333, 336), (313, 311, 341, 342), (301, 303, 328, 324), (281, 314, 343, 337), (287, 282, 329, 334), (321, 315, 344, 332), (280, 284, 331, 327), (316, 321, 332, 345), (285, 281, 337, 335), (314, 316, 345, 343), (275, 279, 339, 338), (304, 302, 326, 330), (302, 280, 327, 326), (268, 320, 373, 369), (308, 372, 460, 459), (264, 296, 371, 367), (405, 291, 370, 419), (269, 268, 369, 368), (291, 269, 368, 370), (265, 264, 367, 366), (308, 265, 366, 372), (156, 358, 362, 205), (381, 360, 364, 383), (400, 363, 365, 401), (205, 362, 364, 204), (399, 361, 357, 397), (172, 360, 354, 197), (170, 359, 353, 195), (380, 358, 350, 376), (165, 351, 355, 181), (394, 352, 356, 396), (186, 361, 365, 209), (201, 202, 862, 858), (203, 181, 355, 357), (393, 349, 353, 395), (155, 347, 351, 165), (398, 359, 363, 400), (392, 348, 352, 394), (410, 150, 348, 420), (438, 152, 349, 441), (149, 346, 350, 188), (141, 392, 394, 158), (167, 398, 400, 215), (144, 393, 395, 194), (198, 174, 396, 378), (158, 394, 396, 174), (157, 380, 376, 189), (183, 399, 397, 196), (215, 400, 401, 216), (173, 381, 383, 217), (369, 373, 391, 387), (389, 385, 450, 451), (390, 442, 455, 452), (419, 370, 388, 421), (368, 369, 387, 386), (370, 368, 386, 388), (367, 371, 444, 445), (442, 440, 454, 455), (358, 380, 382, 362), (362, 382, 383, 364), (360, 381, 378, 354), (359, 398, 395, 353), (351, 377, 379, 355), (361, 399, 401, 365), (354, 378, 870, 868), (347, 375, 377, 351), (420, 348, 392, 422), (441, 349, 393, 443), (346, 374, 376, 350), (371, 420, 448, 444), (346, 419, 421, 374), (372, 440, 463, 460), (149, 405, 419, 346), (250, 418, 406, 251), (228, 416, 418, 250), (220, 412, 414, 224), (224, 414, 416, 228), (151, 409, 412, 220), (148, 404, 405, 149), (142, 402, 404, 148), (374, 421, 408, 140), (142, 143, 407, 402), (303, 417, 406, 292), (299, 413, 415, 301), (301, 415, 417, 303), (297, 411, 413, 299), (293, 407, 411, 297), (295, 409, 410, 296), (389, 422, 403, 289), (294, 289, 403, 408), (373, 441, 443, 391), (347, 440, 442, 375), (320, 438, 441, 373), (155, 426, 440, 347), (233, 433, 439, 252), (226, 429, 431, 230), (230, 431, 433, 233), (222, 427, 429, 226), (147, 423, 427, 222), (154, 425, 426, 155), (375, 442, 436, 145), (144, 145, 436, 424), (316, 434, 439, 321), (314, 432, 434, 316), (310, 428, 430, 312), (312, 430, 432, 314), (307, 425, 428, 310), (319, 437, 438, 320), (317, 435, 437, 319), (391, 443, 424, 306), (317, 305, 423, 435), (454, 447, 452, 455), (445, 444, 451, 450), (446, 445, 450, 449), (447, 446, 449, 452), (444, 448, 453, 451), (366, 367, 445, 446), (422, 389, 451, 453), (420, 422, 453, 448), (385, 384, 449, 450), (440, 372, 447, 454), (372, 366, 446, 447), (384, 390, 452, 449), (456, 461, 469, 464), (460, 463, 471, 468), (440, 426, 462, 463), (296, 410, 456, 457), (420, 371, 458, 461), (426, 308, 459, 462), (410, 420, 461, 456), (371, 296, 457, 458), (470, 467, 468, 471), (465, 464, 469, 466), (459, 460, 468, 467), (457, 456, 464, 465), (463, 462, 470, 471), (462, 459, 467, 470), (461, 458, 466, 469), (458, 457, 465, 466), (472, 473, 475, 474), (474, 475, 477, 476), (476, 477, 479, 478), (478, 479, 481, 480), (480, 481, 483, 482), (482, 483, 485, 484), (484, 485, 487, 486), (486, 487, 489, 488), (488, 489, 491, 490), (490, 491, 493, 492), (473, 495, 507, 497), (492, 493, 495, 494), (494, 495, 473, 472), (472, 474, 476, 478, 480, 482, 484, 486, 488, 490, 492, 494), (503, 502, 514, 515), (475, 473, 497, 496), (479, 477, 498, 499), (495, 493, 506, 507), (477, 475, 496, 498), (493, 491, 505, 506), (491, 489, 504, 505), (489, 487, 503, 504), (487, 485, 502, 503), (485, 483, 501, 502), (483, 481, 500, 501), (481, 479, 499, 500), (508, 509, 519, 518, 517, 516, 515, 514, 513, 512, 511, 510), (500, 499, 511, 512), (507, 506, 518, 519), (496, 497, 509, 508), (504, 503, 515, 516), (501, 500, 512, 513), (497, 507, 519, 509), (498, 496, 508, 510), (505, 504, 516, 517), (502, 501, 513, 514), (499, 498, 510, 511), (506, 505, 517, 518), (520, 521, 523, 522), (522, 523, 525, 524), (524, 525, 527, 526), (526, 527, 529, 528), (528, 529, 531, 530), (530, 531, 533, 532), (532, 533, 535, 534), (534, 535, 537, 536), (536, 537, 539, 538), (538, 539, 541, 540), (521, 543, 555, 545), (540, 541, 543, 542), (542, 543, 521, 520), (520, 522, 524, 526, 528, 530, 532, 534, 536, 538, 540, 542), (551, 550, 562, 563), (523, 521, 545, 544), (527, 525, 546, 547), (543, 541, 554, 555), (525, 523, 544, 546), (541, 539, 553, 554), (539, 537, 552, 553), (537, 535, 551, 552), (535, 533, 550, 551), (533, 531, 549, 550), (531, 529, 548, 549), (529, 527, 547, 548), (556, 557, 567, 566, 565, 564, 563, 562, 561, 560, 559, 558), (548, 547, 559, 560), (555, 554, 566, 567), (544, 545, 557, 556), (552, 551, 563, 564), (549, 548, 560, 561), (545, 555, 567, 557), (546, 544, 556, 558), (553, 552, 564, 565), (550, 549, 561, 562), (547, 546, 558, 559), (554, 553, 565, 566), (568, 569, 571, 570), (570, 571, 573, 572), (572, 573, 575, 574), (574, 575, 577, 576), (576, 577, 579, 578), (578, 579, 581, 580), (580, 581, 583, 582), (582, 583, 585, 584), (584, 585, 587, 586), (586, 587, 589, 588), (569, 591, 603, 593), (588, 589, 591, 590), (590, 591, 569, 568), (568, 570, 572, 574, 576, 578, 580, 582, 584, 586, 588, 590), (599, 598, 610, 611), (571, 569, 593, 592), (575, 573, 594, 595), (591, 589, 602, 603), (573, 571, 592, 594), (589, 587, 601, 602), (587, 585, 600, 601), (585, 583, 599, 600), (583, 581, 598, 599), (581, 579, 597, 598), (579, 577, 596, 597), (577, 575, 595, 596), (604, 605, 615, 614, 613, 612, 611, 610, 609, 608, 607, 606), (596, 595, 607, 608), (603, 602, 614, 615), (592, 593, 605, 604), (600, 599, 611, 612), (597, 596, 608, 609), (593, 603, 615, 605), (594, 592, 604, 606), (601, 600, 612, 613), (598, 597, 609, 610), (595, 594, 606, 607), (602, 601, 613, 614), (616, 617, 619, 618), (618, 619, 621, 620), (620, 621, 623, 622), (622, 623, 625, 624), (624, 625, 627, 626), (626, 627, 629, 628), (628, 629, 631, 630), (630, 631, 633, 632), (632, 633, 635, 634), (634, 635, 637, 636), (617, 639, 651, 641), (636, 637, 639, 638), (638, 639, 617, 616), (616, 618, 620, 622, 624, 626, 628, 630, 632, 634, 636, 638), (647, 646, 658, 659), (619, 617, 641, 640), (623, 621, 642, 643), (639, 637, 650, 651), (621, 619, 640, 642), (637, 635, 649, 650), (635, 633, 648, 649), (633, 631, 647, 648), (631, 629, 646, 647), (629, 627, 645, 646), (627, 625, 644, 645), (625, 623, 643, 644), (652, 653, 663, 662, 661, 660, 659, 658, 657, 656, 655, 654), (644, 643, 655, 656), (651, 650, 662, 663), (640, 641, 653, 652), (648, 647, 659, 660), (645, 644, 656, 657), (641, 651, 663, 653), (642, 640, 652, 654), (649, 648, 660, 661), (646, 645, 657, 658), (643, 642, 654, 655), (650, 649, 661, 662), (664, 666, 667, 665), (666, 668, 669, 667), (668, 670, 671, 669), (670, 672, 673, 671), (672, 674, 675, 673), (674, 676, 677, 675), (676, 678, 679, 677), (678, 680, 681, 679), (680, 682, 683, 681), (682, 684, 685, 683), (665, 689, 699, 687), (684, 686, 687, 685), (686, 664, 665, 687), (664, 686, 684, 682, 680, 678, 676, 674, 672, 670, 668, 666), (695, 707, 706, 694), (667, 688, 689, 665), (671, 691, 690, 669), (687, 699, 698, 685), (669, 690, 688, 667), (685, 698, 697, 683), (683, 697, 696, 681), (681, 696, 695, 679), (679, 695, 694, 677), (677, 694, 693, 675), (675, 693, 692, 673), (673, 692, 691, 671), (700, 702, 703, 704, 705, 706, 707, 708, 709, 710, 711, 701), (692, 704, 703, 691), (699, 711, 710, 698), (688, 700, 701, 689), (696, 708, 707, 695), (693, 705, 704, 692), (689, 701, 711, 699), (690, 702, 700, 688), (697, 709, 708, 696), (694, 706, 705, 693), (691, 703, 702, 690), (698, 710, 709, 697), (712, 714, 715, 713), (714, 716, 717, 715), (716, 718, 719, 717), (718, 720, 721, 719), (720, 722, 723, 721), (722, 724, 725, 723), (724, 726, 727, 725), (726, 728, 729, 727), (728, 730, 731, 729), (730, 732, 733, 731), (713, 737, 747, 735), (732, 734, 735, 733), (734, 712, 713, 735), (712, 734, 732, 730, 728, 726, 724, 722, 720, 718, 716, 714), (743, 755, 754, 742), (715, 736, 737, 713), (719, 739, 738, 717), (735, 747, 746, 733), (717, 738, 736, 715), (733, 746, 745, 731), (731, 745, 744, 729), (729, 744, 743, 727), (727, 743, 742, 725), (725, 742, 741, 723), (723, 741, 740, 721), (721, 740, 739, 719), (748, 750, 751, 752, 753, 754, 755, 756, 757, 758, 759, 749), (740, 752, 751, 739), (747, 759, 758, 746), (736, 748, 749, 737), (744, 756, 755, 743), (741, 753, 752, 740), (737, 749, 759, 747), (738, 750, 748, 736), (745, 757, 756, 744), (742, 754, 753, 741), (739, 751, 750, 738), (746, 758, 757, 745), (760, 762, 763, 761), (762, 764, 765, 763), (764, 766, 767, 765), (766, 768, 769, 767), (768, 770, 771, 769), (770, 772, 773, 771), (772, 774, 775, 773), (774, 776, 777, 775), (776, 778, 779, 777), (778, 780, 781, 779), (761, 785, 795, 783), (780, 782, 783, 781), (782, 760, 761, 783), (760, 782, 780, 778, 776, 774, 772, 770, 768, 766, 764, 762), (791, 803, 802, 790), (763, 784, 785, 761), (767, 787, 786, 765), (783, 795, 794, 781), (765, 786, 784, 763), (781, 794, 793, 779), (779, 793, 792, 777), (777, 792, 791, 775), (775, 791, 790, 773), (773, 790, 789, 771), (771, 789, 788, 769), (769, 788, 787, 767), (796, 798, 799, 800, 801, 802, 803, 804, 805, 806, 807, 797), (788, 800, 799, 787), (795, 807, 806, 794), (784, 796, 797, 785), (792, 804, 803, 791), (789, 801, 800, 788), (785, 797, 807, 795), (786, 798, 796, 784), (793, 805, 804, 792), (790, 802, 801, 789), (787, 799, 798, 786), (794, 806, 805, 793), (808, 810, 811, 809), (810, 812, 813, 811), (812, 814, 815, 813), (814, 816, 817, 815), (816, 818, 819, 817), (818, 820, 821, 819), (820, 822, 823, 821), (822, 824, 825, 823), (824, 826, 827, 825), (826, 828, 829, 827), (809, 833, 843, 831), (828, 830, 831, 829), (830, 808, 809, 831), (808, 830, 828, 826, 824, 822, 820, 818, 816, 814, 812, 810), (839, 851, 850, 838), (811, 832, 833, 809), (815, 835, 834, 813), (831, 843, 842, 829), (813, 834, 832, 811), (829, 842, 841, 827), (827, 841, 840, 825), (825, 840, 839, 823), (823, 839, 838, 821), (821, 838, 837, 819), (819, 837, 836, 817), (817, 836, 835, 815), (844, 846, 847, 848, 849, 850, 851, 852, 853, 854, 855, 845), (836, 848, 847, 835), (843, 855, 854, 842), (832, 844, 845, 833), (840, 852, 851, 839), (837, 849, 848, 836), (833, 845, 855, 843), (834, 846, 844, 832), (841, 853, 852, 840), (838, 850, 849, 837), (835, 847, 846, 834), (842, 854, 853, 841), (867, 869, 885, 883), (861, 860, 876, 877), (865, 868, 884, 881), (860, 859, 875, 876), (396, 356, 865, 864), (356, 354, 868, 865), (175, 176, 857, 856), (379, 397, 866, 871), (397, 357, 867, 866), (357, 355, 869, 867), (176, 201, 858, 857), (200, 178, 859, 860), (202, 175, 856, 862), (378, 396, 864, 870), (199, 200, 860, 861), (178, 187, 863, 859), (878, 872, 873, 874), (876, 875, 879, 877), (886, 880, 881, 884), (883, 885, 887, 882), (858, 862, 878, 874), (868, 870, 886, 884), (859, 863, 879, 875), (869, 871, 887, 885), (863, 861, 877, 879), (870, 864, 880, 886), (862, 856, 872, 878), (856, 857, 873, 872), (871, 866, 882, 887), (864, 865, 881, 880), (857, 858, 874, 873), (866, 867, 883, 882)])
me_cylinder.polygons.foreach_set('use_smooth', [True] * 769)
me_cylinder.polygons.foreach_set('material_index', [0, 0, 0, 0, 0, 0, 0, 0, 0, 0, 0, 0, 0, 0, 0, 0, 0, 0, 0, 0, 0, 0, 0, 0, 0, 0, 1, 1, 1, 1, 1, 1, 1, 1, 1, 1, 1, 1, 1, 1, 1, 1, 1, 1, 1, 1, 1, 1, 1, 1, 1, 1, 1, 1, 0, 0, 0, 0, 0, 0, 0, 0, 0, 0, 0, 0, 0, 0, 0, 0, 0, 0, 1, 0, 0, 0, 0, 0, 0, 0, 1, 1, 1, 1, 1, 1, 1, 1, 0, 0, 0, 0, 0, 0, 0, 0, 0, 0, 0, 0, 0, 0, 0, 0, 0, 0, 0, 0, 0, 0, 0, 0, 0, 0, 0, 0, 0, 0, 0, 0, 0, 0, 0, 0, 0, 0, 0, 0, 0, 0, 0, 0, 0, 0, 0, 0, 0, 0, 0, 0, 0, 0, 0, 0, 0, 0, 0, 0, 0, 0, 0, 0, 0, 0, 0, 0, 0, 0, 0, 0, 0, 0, 0, 0, 0, 0, 0, 0, 0, 0, 0, 0, 0, 0, 0, 0, 0, 0, 0, 0, 0, 0, 0, 0, 0, 0, 0, 0, 0, 0, 0, 0, 0, 0, 0, 0, 0, 1, 1, 0, 0, 0, 0, 0, 0, 1, 1, 1, 1, 1, 1, 1, 1, 0, 0, 1, 0, 1, 0, 1, 0, 1, 0, 1, 0, 0, 0, 0, 0, 0, 0, 0, 0, 0, 0, 0, 0, 0, 0, 0, 0, 0, 0, 0, 0, 0, 0, 0, 0, 0, 0, 0, 0, 0, 0, 0, 0, 0, 1, 1, 1, 0, 0, 0, 0, 0, 0, 0, 0, 0, 0, 0, 0, 0, 1, 1, 0, 0, 0, 0, 0, 0, 0, 1, 1, 1, 1, 1, 1, 1, 1, 1, 1, 1, 1, 1, 1, 1, 1, 1, 1, 1, 1, 1, 1, 1, 1, 0, 0, 0, 0, 0, 0, 0, 0, 0, 0, 0, 0, 0, 0, 0, 0, 0, 0, 0, 0, 0, 0, 0, 0, 0, 0, 0, 0, 0, 0, 0, 0, 0, 0, 0, 0, 0, 0, 0, 0, 0, 0, 0, 0, 0, 0, 0, 0, 0, 0, 0, 0, 0, 0, 0, 0, 0, 0, 0, 0, 0, 0, 0, 0, 0, 0, 0, 0, 0, 0, 0, 0, 0, 0, 0, 0, 0, 0, 0, 0, 0, 0, 0, 0, 0, 0, 0, 0, 0, 0, 0, 0, 0, 0, 0, 0, 0, 0, 0, 0, 0, 0, 0, 0, 0, 0, 0, 0, 0, 0, 1, 1, 0, 0, 0, 0, 0, 0, 1, 1, 1, 1, 1, 1, 1, 1, 2, 2, 2, 2, 2, 2, 2, 2, 2, 2, 2, 2, 2, 2, 3, 2, 2, 2, 2, 2, 2, 2, 2, 2, 2, 2, 3, 3, 3, 3, 3, 3, 3, 3, 3, 3, 3, 3, 2, 2, 2, 2, 2, 2, 2, 2, 2, 2, 2, 2, 2, 2, 3, 2, 2, 2, 2, 2, 2, 2, 2, 2, 2, 2, 3, 3, 3, 3, 3, 3, 3, 3, 3, 3, 3, 3, 2, 2, 2, 2, 2, 2, 2, 2, 2, 2, 2, 2, 2, 2, 3, 2, 2, 2, 2, 2, 2, 2, 2, 2, 2, 2, 3, 3, 3, 3, 3, 3, 3, 3, 3, 3, 3, 3, 2, 2, 2, 2, 2, 2, 2, 2, 2, 2, 2, 2, 2, 2, 3, 2, 2, 2, 2, 2, 2, 2, 2, 2, 2, 2, 3, 3, 3, 3, 3, 3, 3, 3, 3, 3, 3, 3, 2, 2, 2, 2, 2, 2, 2, 2, 2, 2, 2, 2, 2, 2, 3, 2, 2, 2, 2, 2, 2, 2, 2, 2, 2, 2, 3, 3, 3, 3, 3, 3, 3, 3, 3, 3, 3, 3, 2, 2, 2, 2, 2, 2, 2, 2, 2, 2, 2, 2, 2, 2, 3, 2, 2, 2, 2, 2, 2, 2, 2, 2, 2, 2, 3, 3, 3, 3, 3, 3, 3, 3, 3, 3, 3, 3, 2, 2, 2, 2, 2, 2, 2, 2, 2, 2, 2, 2, 2, 2, 3, 2, 2, 2, 2, 2, 2, 2, 2, 2, 2, 2, 3, 3, 3, 3, 3, 3, 3, 3, 3, 3, 3, 3, 2, 2, 2, 2, 2, 2, 2, 2, 2, 2, 2, 2, 2, 2, 3, 2, 2, 2, 2, 2, 2, 2, 2, 2, 2, 2, 3, 3, 3, 3, 3, 3, 3, 3, 3, 3, 3, 3, 1, 1, 1, 1, 0, 0, 0, 0, 0, 0, 0, 0, 0, 0, 0, 0, 1, 1, 1, 1, 1, 1, 1, 1, 1, 1, 1, 1, 1, 1, 1, 1])
me_cylinder.materials.append(mat_tank_body_green)
me_cylinder.materials.append(mat_tank_body_black)
me_cylinder.materials.append(mat_tank_wheels_greenblack)
me_cylinder.materials.append(mat_tank_wheels_grey)
me_cylinder.use_remesh_preserve_volume = False
me_cylinder.use_remesh_preserve_attributes = False
me_cylinder.use_mirror_vertex_groups = False
me_cylinder.update()

# ---- objects
ob_cylinder = bpy.data.objects.new('Cylinder', me_cylinder)

# ---- transforms, parenting, visibility, modifiers, constraints
ob_cylinder.location = (0.0, -2.98e-08, 0.0)
ob_cylinder.scale = (1.722, 2.037, 0.265)
ob_cylinder.lineart.crease_threshold = 0.0
_m = ob_cylinder.modifiers.new('EdgeSplit', 'EDGE_SPLIT')

# ---- collection membership
col_collection_1.objects.link(ob_cylinder)

# ---- scene / render settings (as saved in the file)
scene.frame_start = 1; scene.frame_end = 250; scene.frame_set(1)
scene.render.engine = 'CYCLES'
scene.render.resolution_percentage = 50
scene.render.dither_intensity = 0.0
scene.cycles.use_denoising = False
scene.cycles.samples = 128
scene.cycles.sampling_pattern = 'TABULATED_SOBOL'
scene.cycles.use_adaptive_sampling = False
scene.cycles.use_light_tree = False
scene.cycles.blur_glossy = 0.0
scene.cycles.sample_clamp_indirect = 0.0
scene.view_settings.view_transform = 'Standard'
bpy.context.view_layer.update()

# ---- added for rendering (the .blend has no active camera and no usable light): camera, sun
cam_auto = bpy.data.cameras.new('AutoCamera')
cam_auto.lens = 50.0
cam_auto.sensor_width = 36.0
cam_auto.clip_end = 1000.0
ob_auto_camera = bpy.data.objects.new('AutoCamera', cam_auto)
scene.collection.objects.link(ob_auto_camera)
ob_auto_camera.location = (11.9756, -14.908, 11.2989)
ob_auto_camera.rotation_euler = (1.09748, -7.21219e-08, 0.694738)
scene.camera = ob_auto_camera
light_auto_sun = bpy.data.lights.new('AutoSun', 'SUN')
light_auto_sun.energy = 3.0
light_auto_sun.angle = 0.0523599
ob_auto_sun = bpy.data.objects.new('AutoSun', light_auto_sun)
scene.collection.objects.link(ob_auto_sun)
ob_auto_sun.rotation_euler = (0.872665, 0.174533, 0.523599)
bpy.context.view_layer.update()
